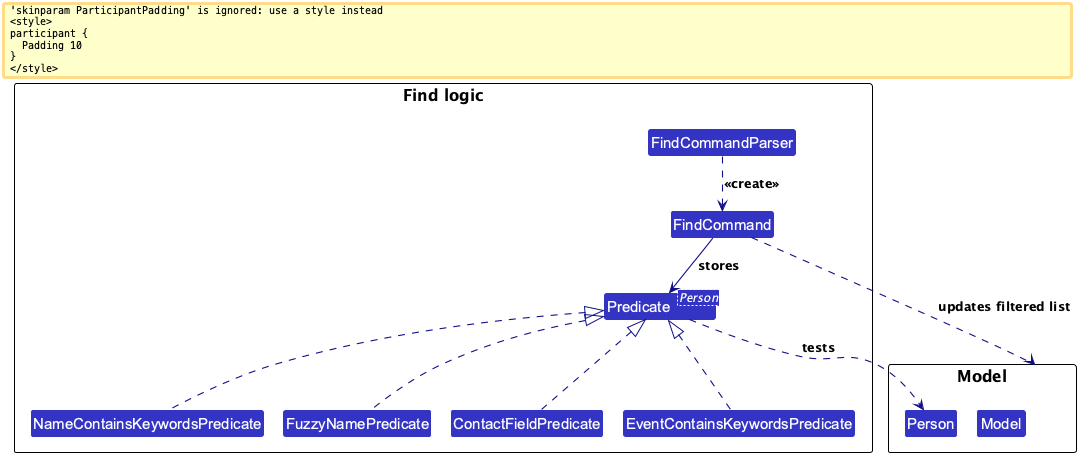

The diagram above was rendered by PlantUML. Its source (embedded in the PNG):
@startuml
!include style.puml
skinparam arrowThickness 1.1
skinparam arrowColor LOGIC_COLOR_T4
skinparam classBackgroundColor LOGIC_COLOR

package "Find logic" {
    Class FindCommandParser
    Class FindCommand
    Class "Predicate<Person>" as PersonPredicate
    Class NameContainsKeywordsPredicate
    Class FuzzyNamePredicate
    Class ContactFieldPredicate
    Class EventContainsKeywordsPredicate
}

package Model {
    Class Person
    Class Model
}

FindCommandParser ..> FindCommand : <<create>>
FindCommand --> PersonPredicate : stores
PersonPredicate <|.. NameContainsKeywordsPredicate
PersonPredicate <|.. FuzzyNamePredicate
PersonPredicate <|.. ContactFieldPredicate
PersonPredicate <|.. EventContainsKeywordsPredicate

FindCommand ..> Model : updates filtered list
PersonPredicate ..> Person : tests
@enduml